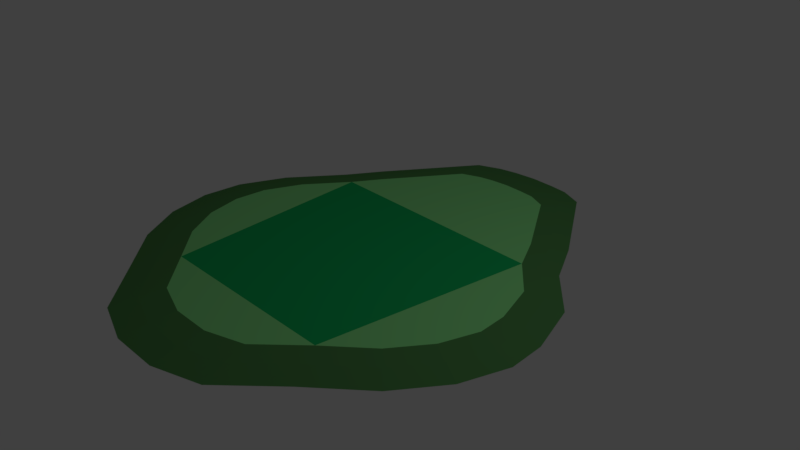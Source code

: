 # Source: start.blend  (saved by Blender 2.79.0; exported with 4.5.12 LTS)
import bpy
from mathutils import Matrix  # noqa: F401  (used for matrix-valued properties, if any)

bpy.ops.wm.read_factory_settings(use_empty=True)
scene = bpy.context.scene
scene.name = 'Scene'

# ---- collections
col_collection_1 = bpy.data.collections.new('Collection 1'); scene.collection.children.link(col_collection_1)

# ---- materials (node trees are filled in below, after node groups)
mat_material_001 = bpy.data.materials.new('Material.001')
mat_material_001.alpha_threshold = 0.0
mat_material_001.use_transparent_shadow = False
mat_material_001.diffuse_color = (0.08815, 0.2598, 0.07929, 1.0)
mat_material_001.roughness = 0.5
mat_material_002 = bpy.data.materials.new('Material.002')
mat_material_002.alpha_threshold = 0.0
mat_material_002.use_transparent_shadow = False
mat_material_002.diffuse_color = (0.2675, 0.8, 0.2735, 1.0)
mat_material_002.roughness = 0.5
mat_material_003 = bpy.data.materials.new('Material.003')
mat_material_003.alpha_threshold = 0.0
mat_material_003.use_transparent_shadow = False
mat_material_003.diffuse_color = (0.01071, 0.4672, 0.1243, 1.0)
mat_material_003.roughness = 0.5

# ---- material node trees

# ---- world
world_world = bpy.data.worlds.new('World'); scene.world = world_world
world_world.color = (0.05088, 0.05088, 0.05088)
world_world.use_sun_shadow = False
world_world.sun_shadow_jitter_overblur = 0.0
world_world.cycles.sampling_method = 'MANUAL'

# ---- cameras
cam_camera = bpy.data.cameras.new('Camera')
cam_camera.clip_end = 100.0
cam_camera.lens = 35.0
cam_camera.sensor_width = 32.0
cam_camera.sensor_height = 18.0
cam_camera.ortho_scale = 7.314
cam_camera.dof.focus_distance = 0.0
cam_camera.dof.aperture_fstop = 128.0

# ---- lights
light_lamp = bpy.data.lights.new('Lamp', 'POINT')
light_lamp.transmission_factor = 0.0
light_lamp.cutoff_distance = 30.0
light_lamp.energy = 100.0
light_lamp.shadow_buffer_clip_start = 1.001
light_lamp.shadow_soft_size = 0.1
light_lamp.shadow_maximum_resolution = 0.006
light_lamp.use_absolute_resolution = True

# ---- meshes
me_grid_000 = bpy.data.meshes.new('Grid.000')
me_grid_000.from_pydata([(-1.704, 0.05577, 2.444), (1.644, 0.0567, 2.445), (-2.912, 0.05613, 0.6129), (2.915, 0.05623, 0.6195), (-2.886, 0.0562, 0.03033), (2.881, 0.05601, 0.1203), (-2.618, 0.05712, -0.6244), (2.638, 0.05652, -0.6168), (-2.083, 0.05411, -1.371), (2.084, 0.0549, -1.238), (-1.792, 0.05303, -1.863), (1.761, 0.05461, -1.855), (-0.9421, 0.05471, -3.136), (0.9491, 0.05495, -3.13), (-1.0, 0.05617, 3.1), (0.9915, 0.05642, 3.093), (0.3557, 0.05621, -3.313), (0.3422, 0.05729, 3.308), (-0.3347, 0.05633, -3.313), (-0.3406, 0.05725, 3.309), (-0.6033, 0.05641, -3.264), (0.6185, 0.05603, -3.279), (-2.338, 0.05698, 1.858), (-2.736, 0.0563, 1.247), (2.298, 0.05624, 1.857), (2.717, 0.0561, 1.247), (0.003422, 0.05657, -3.336)], [(0, 14), (1, 15), (2, 23), (3, 25), (10, 8), (11, 9), (12, 20), (14, 19), (12, 10), (13, 11), (16, 21), (4, 2), (5, 3), (18, 26), (19, 17), (20, 18), (21, 13), (22, 0), (23, 22), (24, 1), (25, 24), (17, 15), (6, 4), (7, 5), (8, 6), (9, 7), (26, 16)], [])
me_grid_000.materials.append(mat_material_001)
me_grid_000.materials.append(mat_material_002)
me_grid_000.materials.append(mat_material_003)
me_grid_000.use_remesh_preserve_volume = False
me_grid_000.use_remesh_preserve_attributes = False
me_grid_000.use_mirror_vertex_groups = False
me_grid_000.update()
me_grid_001 = bpy.data.meshes.new('Grid.001')
me_grid_001.from_pydata([(-1.704, 0.05577, 2.444), (1.644, 0.0567, 2.445), (-2.912, 0.05613, 0.6129), (2.915, 0.05623, 0.6195), (-2.886, 0.0562, 0.03033), (2.881, 0.05601, 0.1203), (-2.618, 0.05712, -0.6244), (2.638, 0.05652, -0.6168), (-2.083, 0.05411, -1.371), (2.084, 0.0549, -1.238), (-1.792, 0.05303, -1.863), (1.761, 0.05461, -1.855), (-0.9421, 0.05471, -3.136), (0.9491, 0.05495, -3.13), (-1.0, 0.05617, 3.1), (0.9915, 0.05642, 3.093), (0.3557, 0.05621, -3.313), (0.3422, 0.05729, 3.308), (-0.3347, 0.05633, -3.313), (-0.3406, 0.05725, 3.309), (-0.6033, 0.05641, -3.264), (0.6185, 0.05603, -3.279), (-2.338, 0.05698, 1.858), (-2.736, 0.0563, 1.247), (2.298, 0.05624, 1.857), (2.717, 0.0561, 1.247), (0.003422, 0.05657, -3.336), (-1.364, 0.1369, 1.917), (1.315, 0.1377, 1.919), (-2.331, 0.1372, 0.4529), (2.332, 0.1373, 0.4582), (-2.31, 0.1373, -0.01314), (2.304, 0.1371, 0.0588), (-2.095, 0.138, -0.5369), (2.11, 0.1375, -0.5309), (-1.667, 0.1356, -1.134), (1.667, 0.1362, -1.028), (-1.434, 0.1348, -1.528), (1.408, 0.136, -1.521), (-0.7544, 0.1361, -2.547), (0.7586, 0.1363, -2.541), (-0.8009, 0.1373, 2.442), (0.7925, 0.1375, 2.437), (0.2839, 0.1373, -2.687), (0.2731, 0.1382, 2.609), (-0.2684, 0.1374, -2.688), (-0.2732, 0.1381, 2.61), (-0.4833, 0.1375, -2.648), (0.4941, 0.1372, -2.661), (-1.871, 0.1379, 1.449), (-2.189, 0.1374, 0.9598), (1.838, 0.1373, 1.448), (2.173, 0.1372, 0.9601), (0.002062, 0.1376, -2.706), (1.477, 0.1104, 2.178), (2.064, 0.11, 1.649), (2.619, 0.11, 0.5375), (2.588, 0.1098, 0.08902), (1.872, 0.1088, -1.131), (1.581, 0.1085, -1.685), (2.44, 0.1098, 1.101), (0.00273, 0.1103, -3.016), (-0.301, 0.11, -2.995), (-0.5423, 0.1101, -2.951), (-0.8467, 0.1086, -2.837), (0.8903, 0.1101, 2.759), (0.307, 0.1109, 2.953), (-0.3063, 0.1109, 2.954), (-0.899, 0.1099, 2.765), (-2.593, 0.1099, 0.008236), (-2.352, 0.1108, -0.5799), (-1.531, 0.1096, 2.176), (-1.61, 0.1071, -1.693), (2.369, 0.1102, -0.5731), (0.8522, 0.1088, -2.831), (0.5553, 0.1098, -2.965), (-1.871, 0.1081, -1.25), (-2.458, 0.11, 1.101), (-2.617, 0.1099, 0.5316), (-2.101, 0.1106, 1.65), (0.3192, 0.1099, -2.995)], [], [(55, 51, 28, 54), (57, 32, 30, 56), (59, 38, 36, 58), (60, 52, 51, 55), (62, 45, 53, 61), (64, 39, 47, 63), (66, 65, 42, 44), (67, 66, 44, 46), (68, 67, 46, 41), (70, 69, 31, 33), (71, 68, 41, 27), (63, 47, 45, 62), (64, 72, 37, 39), (73, 34, 32, 57), (54, 28, 42, 65), (75, 48, 40, 74), (74, 40, 38, 59), (76, 70, 33, 35), (78, 77, 50, 29), (79, 71, 27, 49), (80, 43, 48, 75), (58, 36, 34, 73), (56, 30, 52, 60), (77, 79, 49, 50), (69, 78, 29, 31), (61, 53, 43, 80), (72, 76, 35, 37), (43, 53, 38), (28, 46, 44), (48, 43, 40), (43, 38, 40), (46, 27, 41), (45, 37, 53), (47, 37, 45), (38, 37, 36), (36, 35, 27), (36, 28, 51), (36, 32, 34), (29, 33, 31), (30, 32, 52), (36, 37, 35), (36, 27, 28), (36, 51, 52), (50, 49, 33), (50, 33, 29), (27, 35, 49), (52, 32, 36), (28, 27, 46), (42, 28, 44), (49, 35, 33), (53, 37, 38), (37, 47, 39), (10, 8, 76, 72), (26, 61, 80, 16), (4, 2, 78, 69), (23, 22, 79, 77), (3, 56, 60, 25), (9, 58, 73, 7), (16, 80, 75, 21), (22, 0, 71, 79), (2, 23, 77, 78), (8, 6, 70, 76), (13, 74, 59, 11), (21, 75, 74, 13), (1, 54, 65, 15), (7, 73, 57, 5), (12, 10, 72, 64), (20, 63, 62, 18), (0, 14, 68, 71), (6, 4, 69, 70), (14, 19, 67, 68), (19, 17, 66, 67), (17, 15, 65, 66), (12, 64, 63, 20), (18, 62, 61, 26), (25, 60, 55, 24), (11, 59, 58, 9), (5, 57, 56, 3), (24, 55, 54, 1)])
me_grid_001.polygons.foreach_set('material_index', [0, 0, 0, 0, 0, 0, 0, 0, 0, 0, 0, 0, 0, 0, 0, 0, 0, 0, 0, 0, 0, 0, 0, 0, 0, 0, 0, 1, 1, 1, 1, 1, 1, 1, 1, 2, 1, 1, 1, 1, 1, 2, 1, 1, 1, 1, 1, 1, 1, 1, 1, 1, 0, 0, 0, 0, 0, 0, 0, 0, 0, 0, 0, 0, 0, 0, 0, 0, 0, 0, 0, 0, 0, 0, 0, 0, 0, 0, 0])
me_grid_001.materials.append(mat_material_001)
me_grid_001.materials.append(mat_material_002)
me_grid_001.materials.append(mat_material_003)
me_grid_001.use_remesh_preserve_volume = False
me_grid_001.use_remesh_preserve_attributes = False
me_grid_001.use_mirror_vertex_groups = False
me_grid_001.update()

# ---- objects
ob_outer = bpy.data.objects.new('Outer', me_grid_000)
ob_lamp = bpy.data.objects.new('Lamp', light_lamp)
ob_camera = bpy.data.objects.new('Camera', cam_camera)
ob_grid = bpy.data.objects.new('Grid', me_grid_001)

# ---- transforms, parenting, visibility, modifiers, constraints
ob_outer.location = (0.0, 0.0, 0.0)
ob_outer.rotation_euler = (1.571, 2.22e-16, 2.22e-16)
ob_outer.lineart.crease_threshold = 0.0
ob_lamp.location = (4.076, 1.005, 5.904)
ob_lamp.rotation_euler = (0.6503, 0.05522, 1.866)
ob_lamp.lock_rotations_4d = False
ob_lamp.empty_display_type = 'ARROWS'
ob_lamp.color = (0.0, 0.0, 0.0, 0.0)
ob_lamp.lineart.crease_threshold = 0.0
ob_camera.location = (7.481, -6.508, 5.344)
ob_camera.rotation_euler = (1.109, 0.0, 0.8149)
ob_camera.lock_rotations_4d = False
ob_camera.empty_display_type = 'ARROWS'
ob_camera.color = (0.0, 0.0, 0.0, 0.0)
ob_camera.display_type = 'WIRE'
ob_camera.lineart.crease_threshold = 0.0
ob_grid.location = (0.0, 0.0, 0.0)
ob_grid.rotation_euler = (1.571, 2.22e-16, 2.22e-16)
ob_grid.lineart.crease_threshold = 0.0

# ---- collection membership
col_collection_1.objects.link(ob_outer)
col_collection_1.objects.link(ob_lamp)
col_collection_1.objects.link(ob_camera)
col_collection_1.objects.link(ob_grid)

# ---- scene / render settings (as saved in the file)
scene.camera = ob_camera
scene.frame_start = 1; scene.frame_end = 250; scene.frame_set(1)
scene.render.engine = 'BLENDER_EEVEE_NEXT'
scene.render.resolution_percentage = 50
scene.render.dither_intensity = 0.0
scene.cycles.use_denoising = False
scene.cycles.samples = 128
scene.cycles.sampling_pattern = 'TABULATED_SOBOL'
scene.cycles.use_adaptive_sampling = False
scene.cycles.use_light_tree = False
scene.cycles.blur_glossy = 0.0
scene.cycles.sample_clamp_indirect = 0.0
scene.view_settings.view_transform = 'Standard'
bpy.context.view_layer.update()
